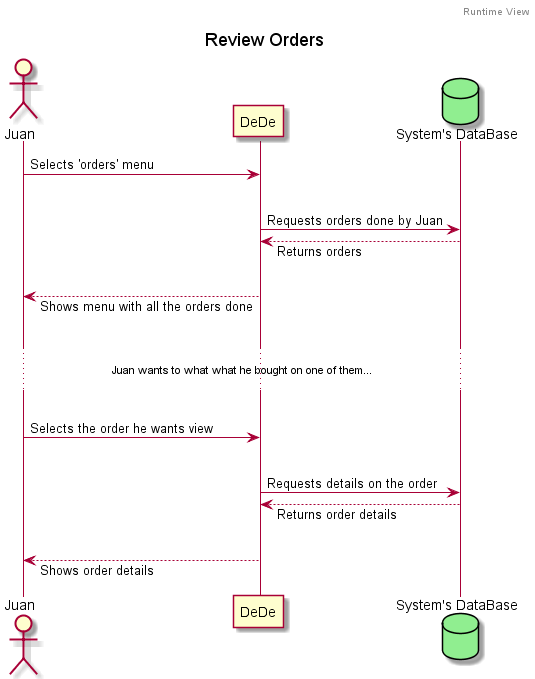

The diagram above was rendered by PlantUML. Its source (embedded in the PNG):
@startuml
header Runtime View
title Review Orders

Actor Juan
Participant DeDe
Database DataBase as "System's DataBase" #lightgreen

skinparam responseMessageBelowArrow true

Juan -> DeDe: Selects 'orders' menu

|||

DeDe -> DataBase: Requests orders done by Juan
DeDe <-- DataBase: Returns orders

|||

Juan <-- DeDe: Shows menu with all the orders done

|||
...Juan wants to what what he bought on one of them......
|||

Juan -> DeDe: Selects the order he wants view

|||

DeDe -> DataBase: Requests details on the order
DeDe <-- DataBase: Returns order details

|||

Juan <-- DeDe: Shows order details

@enduml